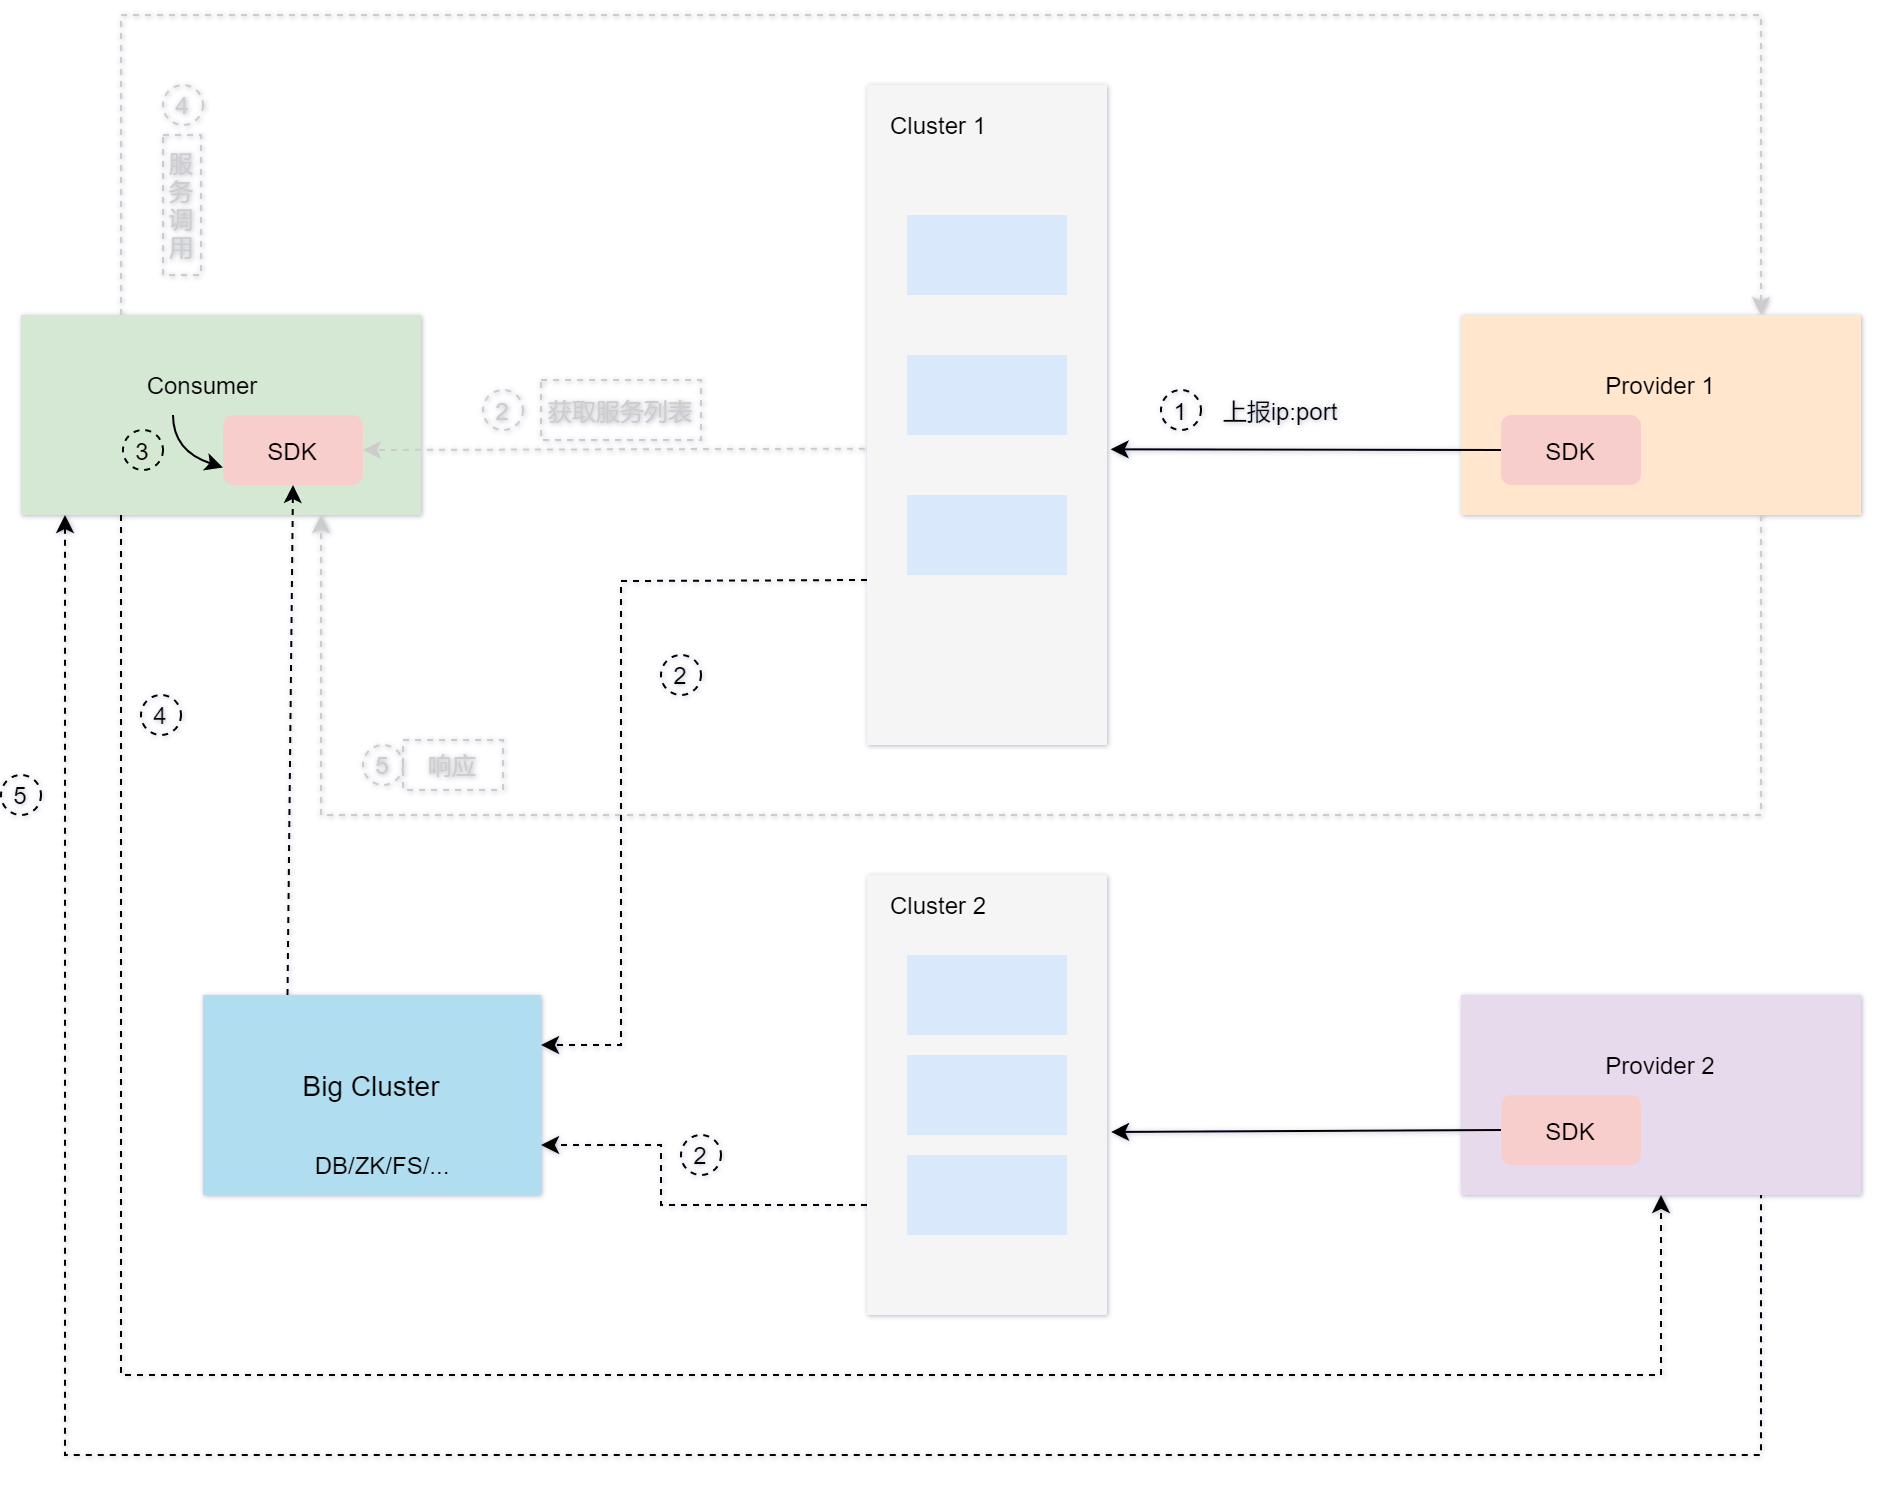

The diagram above was exported from draw.io. Its source (the exported page's mxGraphModel, read from the mxfile embedded in the PNG):
<mxGraphModel dx="2148" dy="698" grid="1" gridSize="10" guides="1" tooltips="1" connect="1" arrows="1" fold="1" page="1" pageScale="1" pageWidth="827" pageHeight="1169" math="0" shadow="0">
  <root>
    <mxCell id="0" />
    <mxCell id="1" parent="0" />
    <mxCell id="X7qGMK9cB8R1yC2NZc6N-1" value="" style="rounded=0;whiteSpace=wrap;html=1;fillColor=#ffe6cc;strokeColor=none;" parent="1" vertex="1">
      <mxGeometry x="660" y="430" width="200" height="100" as="geometry" />
    </mxCell>
    <mxCell id="X7qGMK9cB8R1yC2NZc6N-2" value="SDK" style="rounded=1;whiteSpace=wrap;html=1;fillColor=#f8cecc;strokeColor=none;" parent="1" vertex="1">
      <mxGeometry x="680" y="480" width="70" height="35" as="geometry" />
    </mxCell>
    <mxCell id="X7qGMK9cB8R1yC2NZc6N-3" value="" style="rounded=0;whiteSpace=wrap;html=1;fillColor=#f5f5f5;strokeColor=none;fontColor=#333333;" parent="1" vertex="1">
      <mxGeometry x="363" y="315" width="120" height="330" as="geometry" />
    </mxCell>
    <mxCell id="X7qGMK9cB8R1yC2NZc6N-4" value="" style="rounded=0;whiteSpace=wrap;html=1;fillColor=#dae8fc;strokeColor=none;" parent="1" vertex="1">
      <mxGeometry x="383" y="380" width="80" height="40" as="geometry" />
    </mxCell>
    <mxCell id="X7qGMK9cB8R1yC2NZc6N-5" value="" style="rounded=0;whiteSpace=wrap;html=1;fillColor=#dae8fc;strokeColor=none;" parent="1" vertex="1">
      <mxGeometry x="383" y="450" width="80" height="40" as="geometry" />
    </mxCell>
    <mxCell id="X7qGMK9cB8R1yC2NZc6N-6" value="" style="rounded=0;whiteSpace=wrap;html=1;fillColor=#dae8fc;strokeColor=none;" parent="1" vertex="1">
      <mxGeometry x="383" y="520" width="80" height="40" as="geometry" />
    </mxCell>
    <mxCell id="X7qGMK9cB8R1yC2NZc6N-7" value="Cluster 1" style="text;html=1;strokeColor=none;fillColor=none;align=center;verticalAlign=middle;whiteSpace=wrap;rounded=0;" parent="1" vertex="1">
      <mxGeometry x="369" y="320" width="60" height="30" as="geometry" />
    </mxCell>
    <mxCell id="X7qGMK9cB8R1yC2NZc6N-8" value="Provider 1" style="text;html=1;strokeColor=none;fillColor=none;align=center;verticalAlign=middle;whiteSpace=wrap;rounded=0;" parent="1" vertex="1">
      <mxGeometry x="730" y="450" width="60" height="30" as="geometry" />
    </mxCell>
    <mxCell id="X7qGMK9cB8R1yC2NZc6N-9" value="" style="rounded=0;whiteSpace=wrap;html=1;fillColor=#d5e8d4;strokeColor=none;" parent="1" vertex="1">
      <mxGeometry x="-60" y="430" width="200" height="100" as="geometry" />
    </mxCell>
    <mxCell id="X7qGMK9cB8R1yC2NZc6N-10" value="SDK" style="rounded=1;whiteSpace=wrap;html=1;fillColor=#f8cecc;strokeColor=none;" parent="1" vertex="1">
      <mxGeometry x="41" y="480" width="70" height="35" as="geometry" />
    </mxCell>
    <mxCell id="X7qGMK9cB8R1yC2NZc6N-11" value="Consumer" style="text;html=1;strokeColor=none;fillColor=none;align=center;verticalAlign=middle;whiteSpace=wrap;rounded=0;" parent="1" vertex="1">
      <mxGeometry x="1" y="450" width="60" height="30" as="geometry" />
    </mxCell>
    <mxCell id="1PCaNUX1M2OfLm39Njzx-1" value="" style="endArrow=classic;html=1;rounded=0;exitX=0;exitY=0.5;exitDx=0;exitDy=0;entryX=1.015;entryY=0.552;entryDx=0;entryDy=0;entryPerimeter=0;strokeColor=#000000;" parent="1" source="X7qGMK9cB8R1yC2NZc6N-2" target="X7qGMK9cB8R1yC2NZc6N-3" edge="1">
      <mxGeometry width="50" height="50" relative="1" as="geometry">
        <mxPoint x="270" y="710" as="sourcePoint" />
        <mxPoint x="320" y="660" as="targetPoint" />
      </mxGeometry>
    </mxCell>
    <mxCell id="1PCaNUX1M2OfLm39Njzx-2" value="" style="endArrow=classic;html=1;rounded=0;exitX=-0.009;exitY=0.551;exitDx=0;exitDy=0;entryX=1;entryY=0.5;entryDx=0;entryDy=0;exitPerimeter=0;strokeColor=#CCCCCC;dashed=1;" parent="1" source="X7qGMK9cB8R1yC2NZc6N-3" target="X7qGMK9cB8R1yC2NZc6N-10" edge="1">
      <mxGeometry width="50" height="50" relative="1" as="geometry">
        <mxPoint x="579" y="507.5" as="sourcePoint" />
        <mxPoint x="496.48" y="508.14999999999986" as="targetPoint" />
      </mxGeometry>
    </mxCell>
    <mxCell id="1PCaNUX1M2OfLm39Njzx-3" value="" style="curved=1;endArrow=classic;html=1;rounded=0;exitX=0.25;exitY=1;exitDx=0;exitDy=0;entryX=0;entryY=0.75;entryDx=0;entryDy=0;" parent="1" source="X7qGMK9cB8R1yC2NZc6N-11" target="X7qGMK9cB8R1yC2NZc6N-10" edge="1">
      <mxGeometry width="50" height="50" relative="1" as="geometry">
        <mxPoint x="-29" y="630" as="sourcePoint" />
        <mxPoint x="21" y="580" as="targetPoint" />
        <Array as="points">
          <mxPoint x="16" y="498" />
        </Array>
      </mxGeometry>
    </mxCell>
    <mxCell id="1PCaNUX1M2OfLm39Njzx-4" value="" style="endArrow=classic;html=1;rounded=0;exitX=0.25;exitY=0;exitDx=0;exitDy=0;entryX=0.75;entryY=0;entryDx=0;entryDy=0;strokeColor=#CCCCCC;dashed=1;" parent="1" source="X7qGMK9cB8R1yC2NZc6N-9" target="X7qGMK9cB8R1yC2NZc6N-1" edge="1">
      <mxGeometry width="50" height="50" relative="1" as="geometry">
        <mxPoint x="371.9200000000001" y="506.83000000000015" as="sourcePoint" />
        <mxPoint x="260" y="507.5" as="targetPoint" />
        <Array as="points">
          <mxPoint x="-10" y="280" />
          <mxPoint x="810" y="280" />
        </Array>
      </mxGeometry>
    </mxCell>
    <mxCell id="1PCaNUX1M2OfLm39Njzx-6" value="" style="endArrow=classic;html=1;rounded=0;exitX=0.75;exitY=1;exitDx=0;exitDy=0;entryX=0.75;entryY=1;entryDx=0;entryDy=0;dashed=1;strokeColor=#CCCCCC;" parent="1" source="X7qGMK9cB8R1yC2NZc6N-1" target="X7qGMK9cB8R1yC2NZc6N-9" edge="1">
      <mxGeometry width="50" height="50" relative="1" as="geometry">
        <mxPoint x="579" y="507.5" as="sourcePoint" />
        <mxPoint x="494.8000000000002" y="507.1600000000001" as="targetPoint" />
        <Array as="points">
          <mxPoint x="810" y="680" />
          <mxPoint x="90" y="680" />
        </Array>
      </mxGeometry>
    </mxCell>
    <mxCell id="1PCaNUX1M2OfLm39Njzx-7" value="" style="rounded=0;whiteSpace=wrap;html=1;fillColor=#E8DAED;strokeColor=none;" parent="1" vertex="1">
      <mxGeometry x="660" y="770" width="200" height="100" as="geometry" />
    </mxCell>
    <mxCell id="1PCaNUX1M2OfLm39Njzx-8" value="SDK" style="rounded=1;whiteSpace=wrap;html=1;fillColor=#f8cecc;strokeColor=none;" parent="1" vertex="1">
      <mxGeometry x="680" y="820" width="70" height="35" as="geometry" />
    </mxCell>
    <mxCell id="1PCaNUX1M2OfLm39Njzx-9" value="Provider 2" style="text;html=1;strokeColor=none;fillColor=none;align=center;verticalAlign=middle;whiteSpace=wrap;rounded=0;" parent="1" vertex="1">
      <mxGeometry x="730" y="790" width="60" height="30" as="geometry" />
    </mxCell>
    <mxCell id="1PCaNUX1M2OfLm39Njzx-10" value="" style="rounded=0;whiteSpace=wrap;html=1;fillColor=#f5f5f5;strokeColor=none;fontColor=#333333;" parent="1" vertex="1">
      <mxGeometry x="363" y="710" width="120" height="220" as="geometry" />
    </mxCell>
    <mxCell id="1PCaNUX1M2OfLm39Njzx-11" value="" style="rounded=0;whiteSpace=wrap;html=1;fillColor=#dae8fc;strokeColor=none;" parent="1" vertex="1">
      <mxGeometry x="383" y="750" width="80" height="40" as="geometry" />
    </mxCell>
    <mxCell id="1PCaNUX1M2OfLm39Njzx-12" value="" style="rounded=0;whiteSpace=wrap;html=1;fillColor=#dae8fc;strokeColor=none;" parent="1" vertex="1">
      <mxGeometry x="383" y="800" width="80" height="40" as="geometry" />
    </mxCell>
    <mxCell id="1PCaNUX1M2OfLm39Njzx-13" value="" style="rounded=0;whiteSpace=wrap;html=1;fillColor=#dae8fc;strokeColor=none;" parent="1" vertex="1">
      <mxGeometry x="383" y="850" width="80" height="40" as="geometry" />
    </mxCell>
    <mxCell id="1PCaNUX1M2OfLm39Njzx-14" value="Cluster 2" style="text;html=1;strokeColor=none;fillColor=none;align=center;verticalAlign=middle;whiteSpace=wrap;rounded=0;" parent="1" vertex="1">
      <mxGeometry x="369" y="710" width="60" height="30" as="geometry" />
    </mxCell>
    <mxCell id="1PCaNUX1M2OfLm39Njzx-15" value="" style="endArrow=classic;html=1;rounded=0;exitX=0;exitY=0.5;exitDx=0;exitDy=0;entryX=1.017;entryY=0.584;entryDx=0;entryDy=0;entryPerimeter=0;strokeColor=#000000;" parent="1" source="1PCaNUX1M2OfLm39Njzx-8" target="1PCaNUX1M2OfLm39Njzx-10" edge="1">
      <mxGeometry width="50" height="50" relative="1" as="geometry">
        <mxPoint x="579" y="507.5" as="sourcePoint" />
        <mxPoint x="494.79999999999995" y="507.1600000000001" as="targetPoint" />
      </mxGeometry>
    </mxCell>
    <mxCell id="1PCaNUX1M2OfLm39Njzx-18" value="1" style="ellipse;whiteSpace=wrap;html=1;aspect=fixed;fillColor=none;dashed=1;strokeColor=#000000;fontColor=#000000;" parent="1" vertex="1">
      <mxGeometry x="510" y="467.5" width="20" height="20" as="geometry" />
    </mxCell>
    <mxCell id="1PCaNUX1M2OfLm39Njzx-19" value="3" style="ellipse;whiteSpace=wrap;html=1;aspect=fixed;fillColor=none;dashed=1;" parent="1" vertex="1">
      <mxGeometry x="-9" y="487.5" width="20" height="20" as="geometry" />
    </mxCell>
    <mxCell id="1PCaNUX1M2OfLm39Njzx-20" value="2" style="ellipse;whiteSpace=wrap;html=1;aspect=fixed;fillColor=none;dashed=1;fontColor=#CCCCCC;strokeColor=#CCCCCC;" parent="1" vertex="1">
      <mxGeometry x="171" y="467.5" width="20" height="20" as="geometry" />
    </mxCell>
    <mxCell id="1PCaNUX1M2OfLm39Njzx-21" value="5" style="ellipse;whiteSpace=wrap;html=1;aspect=fixed;fillColor=none;dashed=1;strokeColor=#CCCCCC;fontColor=#CCCCCC;" parent="1" vertex="1">
      <mxGeometry x="111" y="645" width="20" height="20" as="geometry" />
    </mxCell>
    <mxCell id="1PCaNUX1M2OfLm39Njzx-22" value="4" style="ellipse;whiteSpace=wrap;html=1;aspect=fixed;fillColor=none;dashed=1;strokeColor=#CCCCCC;fontColor=#CCCCCC;" parent="1" vertex="1">
      <mxGeometry x="11" y="315" width="20" height="20" as="geometry" />
    </mxCell>
    <mxCell id="1PCaNUX1M2OfLm39Njzx-23" value="上报ip:port" style="text;html=1;strokeColor=none;fillColor=none;align=center;verticalAlign=middle;whiteSpace=wrap;rounded=0;dashed=1;fontColor=#000000;" parent="1" vertex="1">
      <mxGeometry x="530" y="462.5" width="80" height="30" as="geometry" />
    </mxCell>
    <mxCell id="1PCaNUX1M2OfLm39Njzx-24" value="获取服务列表" style="text;html=1;strokeColor=#CCCCCC;fillColor=none;align=center;verticalAlign=middle;whiteSpace=wrap;rounded=0;dashed=1;fontColor=#CCCCCC;" parent="1" vertex="1">
      <mxGeometry x="200" y="462.5" width="80" height="30" as="geometry" />
    </mxCell>
    <mxCell id="1PCaNUX1M2OfLm39Njzx-25" value="服务调用" style="text;html=1;strokeColor=#CCCCCC;fillColor=none;align=center;verticalAlign=middle;whiteSpace=wrap;rounded=0;dashed=1;fontColor=#CCCCCC;" parent="1" vertex="1">
      <mxGeometry x="11" y="340" width="19" height="70" as="geometry" />
    </mxCell>
    <mxCell id="1PCaNUX1M2OfLm39Njzx-26" value="响应" style="text;html=1;strokeColor=#CCCCCC;fillColor=none;align=center;verticalAlign=middle;whiteSpace=wrap;rounded=0;dashed=1;fontColor=#CCCCCC;" parent="1" vertex="1">
      <mxGeometry x="131" y="642.5" width="50" height="25" as="geometry" />
    </mxCell>
    <mxCell id="1PCaNUX1M2OfLm39Njzx-27" value="" style="rounded=0;whiteSpace=wrap;html=1;dashed=1;strokeColor=none;fillColor=#b1ddf0;" parent="1" vertex="1">
      <mxGeometry x="31" y="770" width="169" height="100" as="geometry" />
    </mxCell>
    <mxCell id="1PCaNUX1M2OfLm39Njzx-28" value="Big Cluster" style="text;html=1;strokeColor=none;fillColor=none;align=center;verticalAlign=middle;whiteSpace=wrap;rounded=0;dashed=1;fontColor=#000000;fontSize=14;" parent="1" vertex="1">
      <mxGeometry x="71" y="800" width="89" height="30" as="geometry" />
    </mxCell>
    <mxCell id="1PCaNUX1M2OfLm39Njzx-29" value="DB/ZK/FS/..." style="text;html=1;strokeColor=none;fillColor=none;align=center;verticalAlign=middle;whiteSpace=wrap;rounded=0;dashed=1;fontColor=#000000;" parent="1" vertex="1">
      <mxGeometry x="91" y="840" width="60" height="30" as="geometry" />
    </mxCell>
    <mxCell id="1PCaNUX1M2OfLm39Njzx-30" value="" style="endArrow=classic;html=1;rounded=0;fontSize=14;fontColor=#000000;strokeColor=#000000;exitX=0;exitY=0.75;exitDx=0;exitDy=0;entryX=1;entryY=0.25;entryDx=0;entryDy=0;dashed=1;" parent="1" source="X7qGMK9cB8R1yC2NZc6N-3" target="1PCaNUX1M2OfLm39Njzx-27" edge="1">
      <mxGeometry width="50" height="50" relative="1" as="geometry">
        <mxPoint x="200" y="990" as="sourcePoint" />
        <mxPoint x="250" y="940" as="targetPoint" />
        <Array as="points">
          <mxPoint x="240" y="563" />
          <mxPoint x="240" y="795" />
        </Array>
      </mxGeometry>
    </mxCell>
    <mxCell id="1PCaNUX1M2OfLm39Njzx-31" value="" style="endArrow=classic;html=1;rounded=0;fontSize=14;fontColor=#000000;strokeColor=#000000;exitX=0;exitY=0.75;exitDx=0;exitDy=0;entryX=1;entryY=0.75;entryDx=0;entryDy=0;dashed=1;" parent="1" source="1PCaNUX1M2OfLm39Njzx-10" target="1PCaNUX1M2OfLm39Njzx-27" edge="1">
      <mxGeometry width="50" height="50" relative="1" as="geometry">
        <mxPoint x="373" y="572.5" as="sourcePoint" />
        <mxPoint x="210" y="805" as="targetPoint" />
        <Array as="points">
          <mxPoint x="260" y="875" />
          <mxPoint x="260" y="845" />
        </Array>
      </mxGeometry>
    </mxCell>
    <mxCell id="1PCaNUX1M2OfLm39Njzx-32" value="" style="endArrow=classic;html=1;rounded=0;fontSize=14;fontColor=#000000;strokeColor=#000000;exitX=0.25;exitY=0;exitDx=0;exitDy=0;entryX=0.5;entryY=1;entryDx=0;entryDy=0;dashed=1;" parent="1" source="1PCaNUX1M2OfLm39Njzx-27" target="X7qGMK9cB8R1yC2NZc6N-10" edge="1">
      <mxGeometry width="50" height="50" relative="1" as="geometry">
        <mxPoint x="373" y="885" as="sourcePoint" />
        <mxPoint x="210" y="855" as="targetPoint" />
      </mxGeometry>
    </mxCell>
    <mxCell id="1PCaNUX1M2OfLm39Njzx-33" value="" style="endArrow=none;html=1;rounded=0;fontSize=14;fontColor=#000000;strokeColor=#000000;entryX=0.75;entryY=1;entryDx=0;entryDy=0;dashed=1;startArrow=classic;startFill=1;endFill=0;" parent="1" target="1PCaNUX1M2OfLm39Njzx-7" edge="1">
      <mxGeometry width="50" height="50" relative="1" as="geometry">
        <mxPoint x="-38" y="530" as="sourcePoint" />
        <mxPoint x="86" y="525" as="targetPoint" />
        <Array as="points">
          <mxPoint x="-38" y="1000" />
          <mxPoint x="810" y="1000" />
        </Array>
      </mxGeometry>
    </mxCell>
    <mxCell id="1PCaNUX1M2OfLm39Njzx-34" value="2" style="ellipse;whiteSpace=wrap;html=1;aspect=fixed;fillColor=none;dashed=1;strokeColor=#000000;fontColor=#000000;" parent="1" vertex="1">
      <mxGeometry x="260" y="600" width="20" height="20" as="geometry" />
    </mxCell>
    <mxCell id="1PCaNUX1M2OfLm39Njzx-35" value="2" style="ellipse;whiteSpace=wrap;html=1;aspect=fixed;fillColor=none;dashed=1;strokeColor=#000000;fontColor=#000000;" parent="1" vertex="1">
      <mxGeometry x="270" y="840" width="20" height="20" as="geometry" />
    </mxCell>
    <mxCell id="1PCaNUX1M2OfLm39Njzx-36" value="4" style="ellipse;whiteSpace=wrap;html=1;aspect=fixed;fillColor=none;dashed=1;" parent="1" vertex="1">
      <mxGeometry y="620" width="20" height="20" as="geometry" />
    </mxCell>
    <mxCell id="1PCaNUX1M2OfLm39Njzx-37" value="" style="endArrow=classic;html=1;rounded=0;fontSize=14;fontColor=#000000;strokeColor=#000000;exitX=0.25;exitY=1;exitDx=0;exitDy=0;entryX=0.5;entryY=1;entryDx=0;entryDy=0;dashed=1;startArrow=none;startFill=0;" parent="1" source="X7qGMK9cB8R1yC2NZc6N-9" target="1PCaNUX1M2OfLm39Njzx-7" edge="1">
      <mxGeometry width="50" height="50" relative="1" as="geometry">
        <mxPoint y="540" as="sourcePoint" />
        <mxPoint x="820" y="880" as="targetPoint" />
        <Array as="points">
          <mxPoint x="-10" y="960" />
          <mxPoint x="760" y="960" />
        </Array>
      </mxGeometry>
    </mxCell>
    <mxCell id="1PCaNUX1M2OfLm39Njzx-38" value="5" style="ellipse;whiteSpace=wrap;html=1;aspect=fixed;fillColor=none;dashed=1;" parent="1" vertex="1">
      <mxGeometry x="-70" y="660" width="20" height="20" as="geometry" />
    </mxCell>
  </root>
</mxGraphModel>